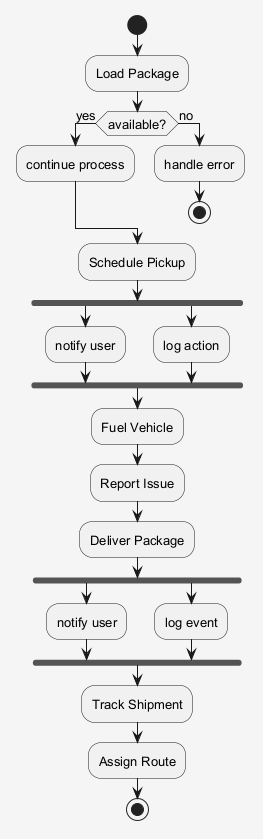

The diagram above was rendered by PlantUML. Its source (embedded in the PNG):
@startuml
skinparam shadowing false
skinparam backgroundColor #F5F5F5
skinparam defaultFontSize 13
start
:Load Package;
if (available?) then (yes)
:continue process;
else (no)
:handle error;
stop
endif
:Schedule Pickup;
fork
:notify user;
fork again
:log action;
end fork
:Fuel Vehicle;
:Report Issue;
:Deliver Package;
fork
:notify user;
fork again
:log event;
end fork
:Track Shipment;
:Assign Route;
stop
@enduml